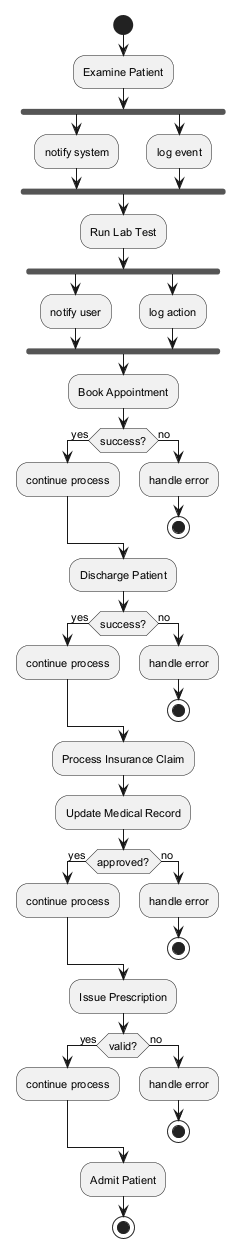

The diagram above was rendered by PlantUML. Its source (embedded in the PNG):
@startuml
skinparam backgroundColor #FFFFFF
skinparam classBackgroundColor #F1F8E9
skinparam classBorderColor #33691E
skinparam defaultFontSize 11
start
:Examine Patient;
fork
:notify system;
fork again
:log event;
end fork
:Run Lab Test;
fork
:notify user;
fork again
:log action;
end fork
:Book Appointment;
if (success?) then (yes)
:continue process;
else (no)
:handle error;
stop
endif
:Discharge Patient;
if (success?) then (yes)
:continue process;
else (no)
:handle error;
stop
endif
:Process Insurance Claim;
:Update Medical Record;
if (approved?) then (yes)
:continue process;
else (no)
:handle error;
stop
endif
:Issue Prescription;
if (valid?) then (yes)
:continue process;
else (no)
:handle error;
stop
endif
:Admit Patient;
stop
@enduml